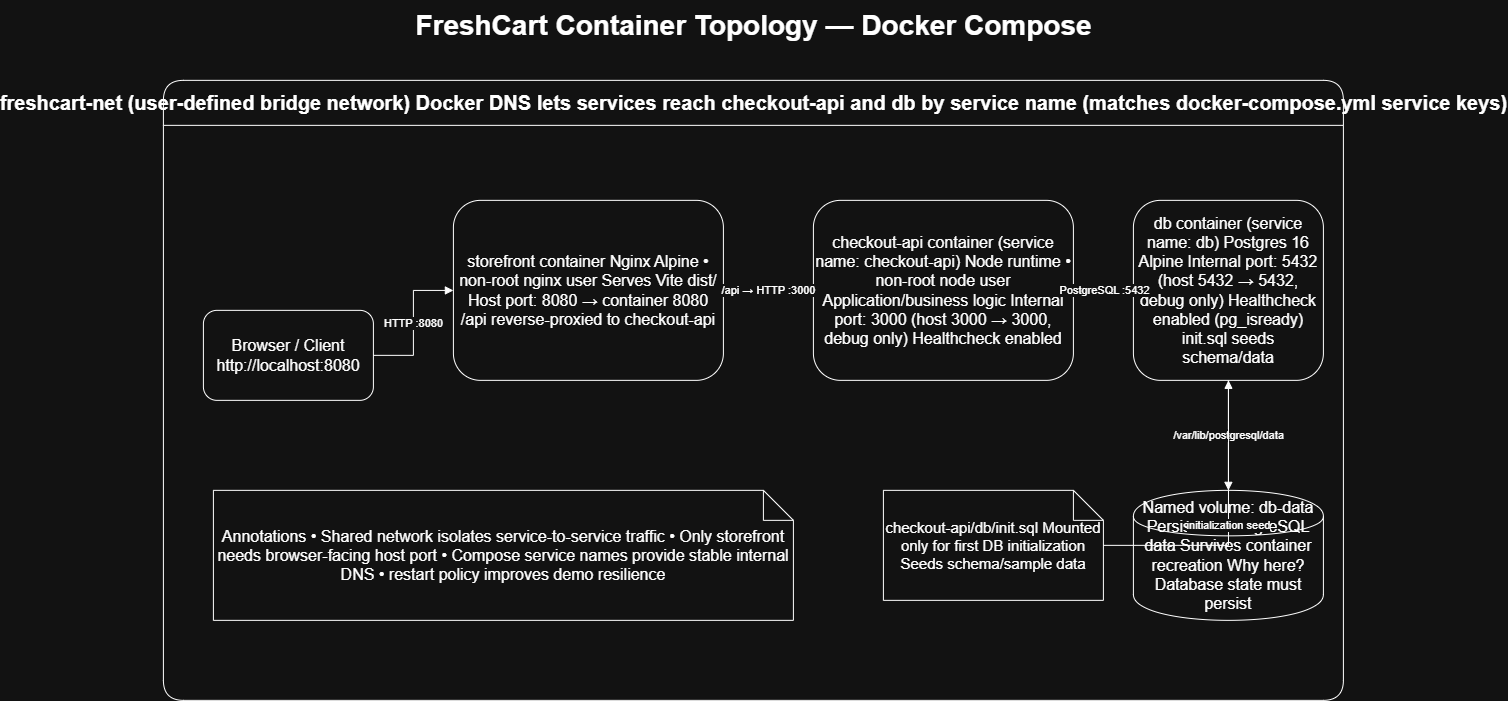

The diagram above was exported from draw.io. Its source (the exported page's mxGraphModel, read from the mxfile embedded in the PNG):
<mxGraphModel dx="3278" dy="715" grid="1" gridSize="10" guides="1" tooltips="1" connect="1" arrows="1" fold="1" page="1" pageScale="1" pageWidth="1600" pageHeight="1000" math="0" shadow="0">
  <root>
    <mxCell id="0" />
    <mxCell id="1" parent="0" />
    <mxCell id="title" parent="1" style="text;html=1;fontSize=28;fontStyle=1;align=center;verticalAlign=middle;" value="FreshCart Container Topology — Docker Compose" vertex="1">
      <mxGeometry height="50" width="1180" x="40" y="20" as="geometry" />
    </mxCell>
    <mxCell id="net" parent="1" style="swimlane;html=1;rounded=1;fontSize=20;fontStyle=1;startSize=45;" value="freshcart-net (user-defined bridge network) Docker DNS lets services reach checkout-api and db by service name (matches docker-compose.yml service keys)" vertex="1">
      <mxGeometry height="620" width="1180" x="40" y="100" as="geometry" />
    </mxCell>
    <mxCell id="browser" parent="1" style="rounded=1;whiteSpace=wrap;html=1;fontSize=16;" value="Browser / Client http://localhost:8080" vertex="1">
      <mxGeometry height="90" width="170" x="80" y="330" as="geometry" />
    </mxCell>
    <mxCell id="store" parent="1" style="rounded=1;whiteSpace=wrap;html=1;fontSize=16;" value="storefront container Nginx Alpine • non-root nginx user Serves Vite dist/ Host port: 8080 → container 8080 /api reverse-proxied to checkout-api" vertex="1">
      <mxGeometry height="180" width="270" x="330" y="220" as="geometry" />
    </mxCell>
    <mxCell id="api" parent="1" style="rounded=1;whiteSpace=wrap;html=1;fontSize=16;" value="checkout-api container (service name: checkout-api) Node runtime • non-root node user Application/business logic Internal port: 3000 (host 3000 → 3000, debug only) Healthcheck enabled" vertex="1">
      <mxGeometry height="180" width="260" x="690" y="220" as="geometry" />
    </mxCell>
    <mxCell id="db" parent="1" style="rounded=1;whiteSpace=wrap;html=1;fontSize=16;" value="db container (service name: db) Postgres 16 Alpine Internal port: 5432 (host 5432 → 5432, debug only) Healthcheck enabled (pg_isready) init.sql seeds schema/data" vertex="1">
      <mxGeometry height="180" width="190" x="1010" y="220" as="geometry" />
    </mxCell>
    <mxCell id="vol" parent="1" style="shape=cylinder;whiteSpace=wrap;html=1;fontSize=16;" value="Named volume: db-data Persistent PostgreSQL data Survives container recreation Why here? Database state must persist" vertex="1">
      <mxGeometry height="130" width="190" x="1010" y="510" as="geometry" />
    </mxCell>
    <mxCell id="init" parent="1" style="shape=note;whiteSpace=wrap;html=1;fontSize=15;" value="checkout-api/db/init.sql Mounted only for first DB initialization Seeds schema/sample data" vertex="1">
      <mxGeometry height="110" width="220" x="760" y="510" as="geometry" />
    </mxCell>
    <mxCell id="note" parent="1" style="shape=note;whiteSpace=wrap;html=1;fontSize=16;" value="Annotations • Shared network isolates service-to-service traffic • Only storefront needs browser-facing host port • Compose service names provide stable internal DNS • restart policy improves demo resilience" vertex="1">
      <mxGeometry height="130" width="580" x="90" y="510" as="geometry" />
    </mxCell>
    <mxCell id="e1" edge="1" parent="1" source="browser" style="edgeStyle=orthogonalEdgeStyle;rounded=0;orthogonalLoop=1;jettySize=auto;html=1;endArrow=block;endFill=1;" target="store" value="HTTP :8080">
      <mxGeometry relative="1" as="geometry" />
    </mxCell>
    <mxCell id="e2" edge="1" parent="1" source="store" style="edgeStyle=orthogonalEdgeStyle;rounded=0;orthogonalLoop=1;jettySize=auto;html=1;endArrow=block;endFill=1;" target="api" value="/api → HTTP :3000">
      <mxGeometry relative="1" as="geometry" />
    </mxCell>
    <mxCell id="e3" edge="1" parent="1" source="api" style="edgeStyle=orthogonalEdgeStyle;rounded=0;orthogonalLoop=1;jettySize=auto;html=1;endArrow=block;endFill=1;" target="db" value="PostgreSQL :5432">
      <mxGeometry relative="1" as="geometry" />
    </mxCell>
    <mxCell id="e4" edge="1" parent="1" source="db" style="edgeStyle=orthogonalEdgeStyle;rounded=0;orthogonalLoop=1;jettySize=auto;html=1;endArrow=block;endFill=1;" target="vol" value="/var/lib/postgresql/data">
      <mxGeometry relative="1" as="geometry" />
    </mxCell>
    <mxCell id="e5" edge="1" parent="1" source="init" style="edgeStyle=orthogonalEdgeStyle;rounded=0;orthogonalLoop=1;jettySize=auto;html=1;endArrow=block;endFill=1;" target="db" value="initialization seed">
      <mxGeometry relative="1" as="geometry" />
    </mxCell>
  </root>
</mxGraphModel>